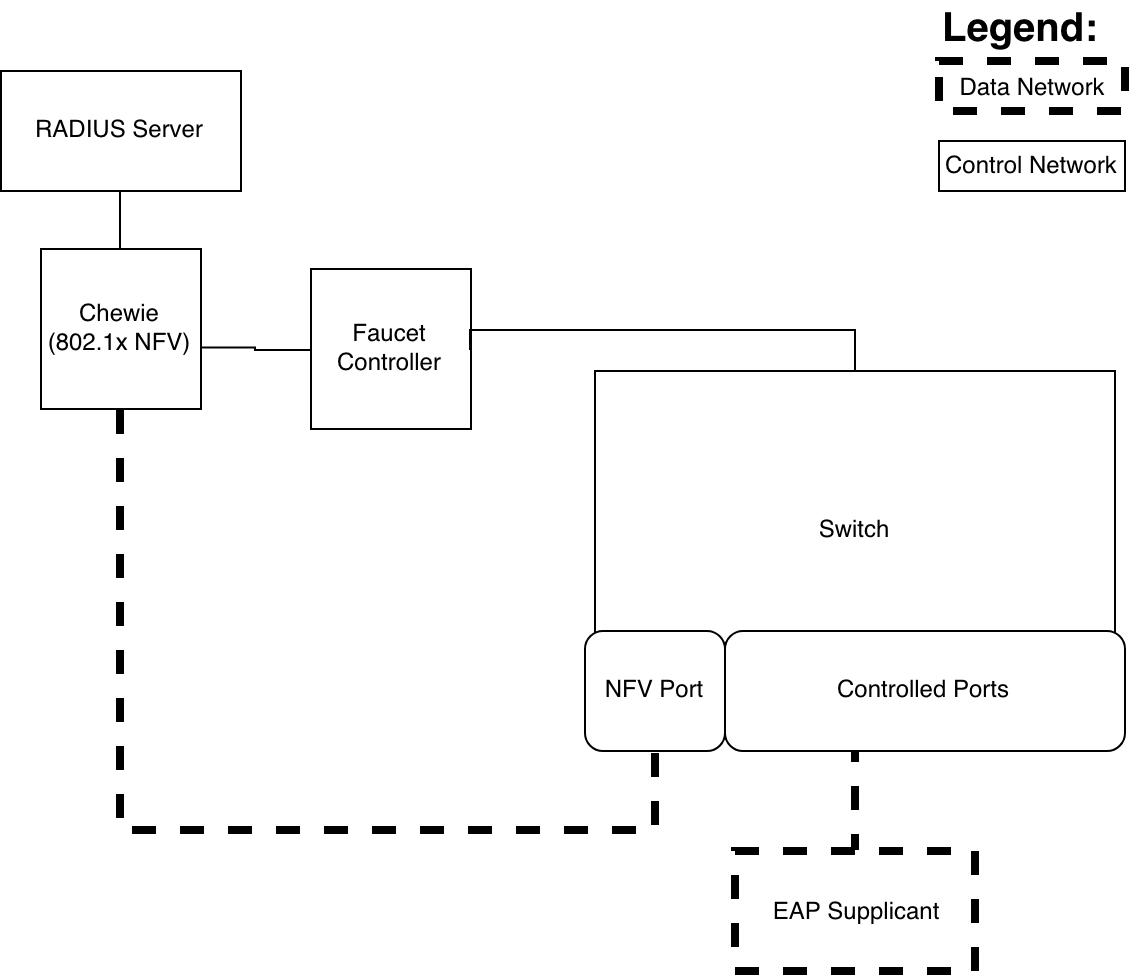

The diagram above was exported from draw.io. Its source (the exported page's mxGraphModel, read from the mxfile embedded in the PNG):
<mxGraphModel dx="2565" dy="1338" grid="1" gridSize="10" guides="1" tooltips="1" connect="1" arrows="1" fold="1" page="1" pageScale="1" pageWidth="827" pageHeight="1169" math="0" shadow="0">
  <root>
    <mxCell id="0" />
    <mxCell id="1" parent="0" />
    <mxCell id="cdVnrDJwgiAN9I6MOygh-1" value="Faucet Controller" style="whiteSpace=wrap;html=1;aspect=fixed;" parent="1" vertex="1">
      <mxGeometry x="303" y="549" width="80" height="80" as="geometry" />
    </mxCell>
    <mxCell id="cdVnrDJwgiAN9I6MOygh-3" style="edgeStyle=orthogonalEdgeStyle;rounded=0;orthogonalLoop=1;jettySize=auto;html=1;entryX=1;entryY=0.5;entryDx=0;entryDy=0;endArrow=none;endFill=0;strokeWidth=1;" parent="1" source="cdVnrDJwgiAN9I6MOygh-2" target="cdVnrDJwgiAN9I6MOygh-1" edge="1">
      <mxGeometry relative="1" as="geometry">
        <Array as="points">
          <mxPoint x="575" y="580" />
          <mxPoint x="383" y="580" />
        </Array>
      </mxGeometry>
    </mxCell>
    <mxCell id="cdVnrDJwgiAN9I6MOygh-9" style="edgeStyle=orthogonalEdgeStyle;rounded=0;orthogonalLoop=1;jettySize=auto;html=1;exitX=0.5;exitY=1;exitDx=0;exitDy=0;endArrow=none;endFill=0;entryX=0.5;entryY=0;entryDx=0;entryDy=0;fillColor=#f8cecc;strokeColor=#000000;strokeWidth=4;dashed=1;" parent="1" source="cdVnrDJwgiAN9I6MOygh-2" target="cdVnrDJwgiAN9I6MOygh-10" edge="1">
      <mxGeometry relative="1" as="geometry">
        <mxPoint x="505" y="870" as="targetPoint" />
      </mxGeometry>
    </mxCell>
    <mxCell id="cdVnrDJwgiAN9I6MOygh-2" value="Switch" style="rounded=0;whiteSpace=wrap;html=1;" parent="1" vertex="1">
      <mxGeometry x="445" y="600" width="260" height="160" as="geometry" />
    </mxCell>
    <mxCell id="cdVnrDJwgiAN9I6MOygh-8" style="edgeStyle=orthogonalEdgeStyle;rounded=0;orthogonalLoop=1;jettySize=auto;html=1;exitX=0.5;exitY=1;exitDx=0;exitDy=0;entryX=0.5;entryY=1;entryDx=0;entryDy=0;endArrow=none;endFill=0;fillColor=#f8cecc;strokeColor=#000000;strokeWidth=4;dashed=1;" parent="1" source="cdVnrDJwgiAN9I6MOygh-7" target="cdVnrDJwgiAN9I6MOygh-35" edge="1">
      <mxGeometry relative="1" as="geometry">
        <Array as="points">
          <mxPoint x="208" y="830" />
          <mxPoint x="475" y="830" />
        </Array>
      </mxGeometry>
    </mxCell>
    <mxCell id="cdVnrDJwgiAN9I6MOygh-12" style="edgeStyle=orthogonalEdgeStyle;rounded=0;orthogonalLoop=1;jettySize=auto;html=1;endArrow=none;endFill=0;strokeWidth=1;exitX=0.5;exitY=0;exitDx=0;exitDy=0;entryX=0.5;entryY=1;entryDx=0;entryDy=0;" parent="1" source="cdVnrDJwgiAN9I6MOygh-7" target="cdVnrDJwgiAN9I6MOygh-11" edge="1">
      <mxGeometry relative="1" as="geometry">
        <Array as="points">
          <mxPoint x="208" y="539" />
          <mxPoint x="208" y="440" />
        </Array>
      </mxGeometry>
    </mxCell>
    <mxCell id="cdVnrDJwgiAN9I6MOygh-13" style="edgeStyle=orthogonalEdgeStyle;rounded=0;orthogonalLoop=1;jettySize=auto;html=1;entryX=0;entryY=0.5;entryDx=0;entryDy=0;endArrow=none;endFill=0;exitX=1.001;exitY=0.619;exitDx=0;exitDy=0;strokeWidth=1;exitPerimeter=0;" parent="1" source="cdVnrDJwgiAN9I6MOygh-7" target="cdVnrDJwgiAN9I6MOygh-1" edge="1">
      <mxGeometry relative="1" as="geometry">
        <Array as="points" />
      </mxGeometry>
    </mxCell>
    <mxCell id="cdVnrDJwgiAN9I6MOygh-7" value="Chewie (802.1x NFV)" style="whiteSpace=wrap;html=1;aspect=fixed;" parent="1" vertex="1">
      <mxGeometry x="168" y="539" width="80" height="80" as="geometry" />
    </mxCell>
    <mxCell id="cdVnrDJwgiAN9I6MOygh-10" value="&lt;div&gt;EAP Supplicant&lt;/div&gt;" style="rounded=0;whiteSpace=wrap;html=1;fillColor=none;strokeColor=#000000;dashed=1;strokeWidth=4;" parent="1" vertex="1">
      <mxGeometry x="515" y="840" width="120" height="60" as="geometry" />
    </mxCell>
    <mxCell id="cdVnrDJwgiAN9I6MOygh-11" value="RADIUS Server" style="rounded=0;whiteSpace=wrap;html=1;" parent="1" vertex="1">
      <mxGeometry x="148" y="450" width="120" height="60" as="geometry" />
    </mxCell>
    <mxCell id="cdVnrDJwgiAN9I6MOygh-19" value="&lt;div&gt;Control Network&lt;br&gt;&lt;/div&gt;" style="rounded=0;whiteSpace=wrap;html=1;align=center;" parent="1" vertex="1">
      <mxGeometry x="617" y="485" width="93" height="25" as="geometry" />
    </mxCell>
    <mxCell id="cdVnrDJwgiAN9I6MOygh-34" value="Controlled Ports" style="rounded=1;whiteSpace=wrap;html=1;" parent="1" vertex="1">
      <mxGeometry x="510" y="730" width="200" height="60" as="geometry" />
    </mxCell>
    <mxCell id="cdVnrDJwgiAN9I6MOygh-35" value="NFV Port" style="rounded=1;whiteSpace=wrap;html=1;" parent="1" vertex="1">
      <mxGeometry x="440" y="730" width="70" height="60" as="geometry" />
    </mxCell>
    <mxCell id="HyuVt0ytbkFONG3arZPE-1" value="&lt;div&gt;Data Network&lt;/div&gt;" style="rounded=0;whiteSpace=wrap;html=1;align=center;strokeWidth=4;dashed=1;" vertex="1" parent="1">
      <mxGeometry x="617" y="445" width="93" height="25" as="geometry" />
    </mxCell>
    <mxCell id="HyuVt0ytbkFONG3arZPE-3" value="&lt;b&gt;&lt;font style=&quot;font-size: 20px&quot;&gt;Legend:&lt;/font&gt;&lt;/b&gt;" style="text;html=1;resizable=0;points=[];autosize=1;align=left;verticalAlign=top;spacingTop=-4;" vertex="1" parent="1">
      <mxGeometry x="617" y="415" width="90" height="20" as="geometry" />
    </mxCell>
  </root>
</mxGraphModel>